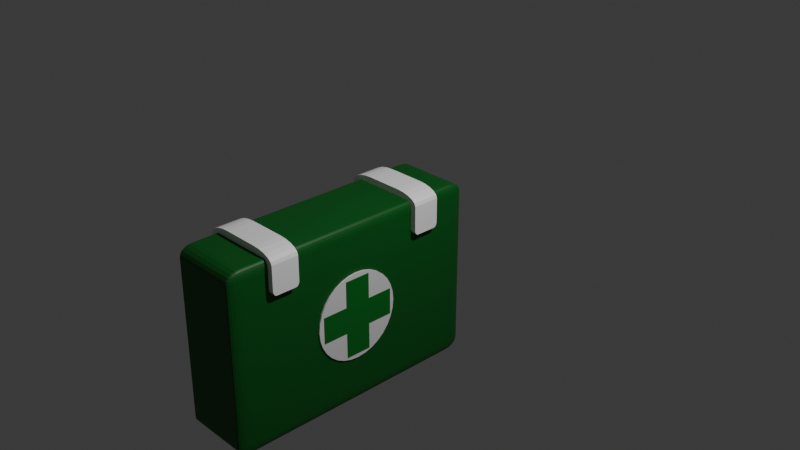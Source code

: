 # Source: medikit.blend  (saved by Blender 4.0.36; exported with 4.5.12 LTS)
import bpy
from mathutils import Matrix  # noqa: F401  (used for matrix-valued properties, if any)

bpy.ops.wm.read_factory_settings(use_empty=True)
scene = bpy.context.scene
scene.name = 'Scene'

# ---- collections
col_collection = bpy.data.collections.new('Collection'); scene.collection.children.link(col_collection)

# ---- materials (node trees are filled in below, after node groups)
mat_material = bpy.data.materials.new('Material')
mat_material.alpha_threshold = 0.0
mat_material.use_transparent_shadow = False
mat_material.roughness = 0.5
mat_material.line_color = (0.0, 0.0, 0.0, 1.0)
mat_material_001 = bpy.data.materials.new('Material.001')
mat_material_001.use_transparent_shadow = False
mat_material_002 = bpy.data.materials.new('Material.002')
mat_material_002.use_transparent_shadow = False

# ---- material node trees
mat_material.use_nodes = True; mat_material.node_tree.nodes.clear()
_N = mat_material.node_tree.nodes; _L = mat_material.node_tree.links
n0 = _N.new('ShaderNodeOutputMaterial'); n0.name = 'Material Output'; n0.location = (300, 300)
n1 = _N.new('ShaderNodeBsdfPrincipled'); n1.name = 'Principled BSDF'; n1.location = (10, 300)
n1.inputs[0].default_value = (0.004027, 0.1168, 0.01247, 1.0)
n1.inputs[3].default_value = 1.45
_L.new(n1.outputs[0], n0.inputs[0])
n0.is_active_output = True
mat_material_001.use_nodes = True; mat_material_001.node_tree.nodes.clear()
_N = mat_material_001.node_tree.nodes; _L = mat_material_001.node_tree.links
n0 = _N.new('ShaderNodeBsdfPrincipled'); n0.name = 'Principled BSDF'; n0.location = (10, 300)
n0.inputs[0].default_value = (1.0, 1.0, 0.9999, 1.0)
n0.inputs[3].default_value = 1.45
n1 = _N.new('ShaderNodeOutputMaterial'); n1.name = 'Material Output'; n1.location = (300, 300)
_L.new(n0.outputs[0], n1.inputs[0])
n1.is_active_output = True
mat_material_002.use_nodes = True; mat_material_002.node_tree.nodes.clear()
_N = mat_material_002.node_tree.nodes; _L = mat_material_002.node_tree.links
n0 = _N.new('ShaderNodeOutputMaterial'); n0.name = 'Material Output'; n0.location = (300, 300)
n1 = _N.new('ShaderNodeBsdfPrincipled'); n1.name = 'Principled BSDF'; n1.location = (10, 300)
n1.inputs[0].default_value = (0.005182, 0.1812, 0.01764, 1.0)
n1.inputs[3].default_value = 1.45
_L.new(n1.outputs[0], n0.inputs[0])
n0.is_active_output = True

# ---- world
world_world = bpy.data.worlds.new('World'); scene.world = world_world
world_world.use_nodes = True; world_world.node_tree.nodes.clear()
_N = world_world.node_tree.nodes; _L = world_world.node_tree.links
n0 = _N.new('ShaderNodeOutputWorld'); n0.name = 'World Output'; n0.location = (300, 300)
n1 = _N.new('ShaderNodeBackground'); n1.name = 'Background'; n1.location = (10, 300)
n1.inputs[0].default_value = (0.05088, 0.05088, 0.05088, 1.0)
_L.new(n1.outputs[0], n0.inputs[0])
n0.is_active_output = True
world_world.color = (0.05088, 0.05088, 0.05088)
world_world.use_sun_shadow = False
world_world.sun_shadow_jitter_overblur = 0.0

# ---- cameras
cam_camera = bpy.data.cameras.new('Camera')
cam_camera.clip_end = 100.0
cam_camera.ortho_scale = 7.314

# ---- lights
light_light = bpy.data.lights.new('Light', 'POINT')
light_light.transmission_factor = 0.0
light_light.use_soft_falloff = False
light_light.energy = 1000.0
light_light.shadow_soft_size = 0.1
light_light.shadow_maximum_resolution = 0.006
light_light.use_absolute_resolution = True

# ---- meshes
me_cube = bpy.data.meshes.new('Cube')
me_cube.from_pydata([(0.8916, 1.0, 0.8916), (0.8916, 0.8916, 1.0), (1.0, 0.8916, 0.8916), (0.8916, 0.9947, 0.9251), (0.8916, 0.9793, 0.9553), (0.9251, 0.9947, 0.8916), (0.926, 0.9884, 0.9262), (0.9249, 0.9739, 0.9539), (0.9553, 0.9793, 0.8916), (0.9539, 0.9738, 0.925), (0.949, 0.9635, 0.949), (0.9251, 0.8916, 0.9947), (0.9553, 0.8916, 0.9793), (0.8916, 0.9251, 0.9947), (0.9262, 0.926, 0.9884), (0.9539, 0.9249, 0.9739), (0.8916, 0.9553, 0.9793), (0.925, 0.9539, 0.9738), (0.949, 0.949, 0.9635), (0.9947, 0.9251, 0.8916), (0.9793, 0.9553, 0.8916), (0.9947, 0.8916, 0.9251), (0.9884, 0.9262, 0.926), (0.9739, 0.9539, 0.9249), (0.9793, 0.8916, 0.9553), (0.9738, 0.925, 0.9539), (0.9635, 0.949, 0.949), (0.8916, 0.8916, -1.0), (0.8916, 1.0, -0.8916), (1.0, 0.8916, -0.8916), (0.8916, 0.9251, -0.9947), (0.8916, 0.9553, -0.9793), (0.9251, 0.8916, -0.9947), (0.926, 0.9262, -0.9884), (0.9249, 0.9539, -0.9739), (0.9553, 0.8916, -0.9793), (0.9539, 0.925, -0.9738), (0.949, 0.949, -0.9635), (0.9251, 0.9947, -0.8916), (0.9553, 0.9793, -0.8916), (0.8916, 0.9947, -0.9251), (0.9262, 0.9884, -0.926), (0.9539, 0.9739, -0.9249), (0.8916, 0.9793, -0.9553), (0.925, 0.9738, -0.9539), (0.949, 0.9635, -0.949), (0.9947, 0.8916, -0.9251), (0.9793, 0.8916, -0.9553), (0.9947, 0.9251, -0.8916), (0.9884, 0.926, -0.9262), (0.9739, 0.9249, -0.9539), (0.9793, 0.9553, -0.8916), (0.9738, 0.9539, -0.925), (0.9635, 0.949, -0.949), (1.0, -0.8916, 0.8916), (0.8916, -0.8916, 1.0), (0.8916, -1.0, 0.8916), (0.9947, -0.8916, 0.9251), (0.9793, -0.8916, 0.9553), (0.9947, -0.9251, 0.8916), (0.9884, -0.926, 0.9262), (0.9739, -0.9249, 0.9539), (0.9793, -0.9553, 0.8916), (0.9738, -0.9539, 0.925), (0.9635, -0.949, 0.949), (0.8916, -0.9251, 0.9947), (0.8916, -0.9553, 0.9793), (0.9251, -0.8916, 0.9947), (0.926, -0.9262, 0.9884), (0.9249, -0.9539, 0.9739), (0.9553, -0.8916, 0.9793), (0.9539, -0.925, 0.9738), (0.949, -0.949, 0.9635), (0.9251, -0.9947, 0.8916), (0.9553, -0.9793, 0.8916), (0.8916, -0.9947, 0.9251), (0.9262, -0.9884, 0.926), (0.9539, -0.9739, 0.9249), (0.8916, -0.9793, 0.9553), (0.925, -0.9738, 0.9539), (0.949, -0.9635, 0.949), (1.0, -0.8916, -0.8916), (0.8916, -1.0, -0.8916), (0.8916, -0.8916, -1.0), (0.9947, -0.9251, -0.8916), (0.9793, -0.9553, -0.8916), (0.9947, -0.8916, -0.9251), (0.9884, -0.9262, -0.926), (0.9739, -0.9539, -0.9249), (0.9793, -0.8916, -0.9553), (0.9738, -0.925, -0.9539), (0.9635, -0.949, -0.949), (0.8916, -0.9947, -0.9251), (0.8916, -0.9793, -0.9553), (0.9251, -0.9947, -0.8916), (0.926, -0.9884, -0.9262), (0.9249, -0.9739, -0.9539), (0.9553, -0.9793, -0.8916), (0.9539, -0.9738, -0.925), (0.949, -0.9635, -0.949), (0.9251, -0.8916, -0.9947), (0.9553, -0.8916, -0.9793), (0.8916, -0.9251, -0.9947), (0.9262, -0.926, -0.9884), (0.9539, -0.9249, -0.9739), (0.8916, -0.9553, -0.9793), (0.925, -0.9539, -0.9738), (0.949, -0.949, -0.9635), (-0.8916, 1.0, 0.8916), (-1.0, 0.8916, 0.8916), (-0.8916, 0.8916, 1.0), (-0.9251, 0.9947, 0.8916), (-0.9553, 0.9793, 0.8916), (-0.8916, 0.9947, 0.9251), (-0.9262, 0.9884, 0.926), (-0.9539, 0.9739, 0.9249), (-0.8916, 0.9793, 0.9553), (-0.925, 0.9738, 0.9539), (-0.949, 0.9635, 0.949), (-0.9947, 0.8916, 0.9251), (-0.9793, 0.8916, 0.9553), (-0.9947, 0.9251, 0.8916), (-0.9884, 0.926, 0.9262), (-0.9739, 0.9249, 0.9539), (-0.9793, 0.9553, 0.8916), (-0.9738, 0.9539, 0.925), (-0.9635, 0.949, 0.949), (-0.8916, 0.9251, 0.9947), (-0.8916, 0.9553, 0.9793), (-0.9251, 0.8916, 0.9947), (-0.926, 0.9262, 0.9884), (-0.9249, 0.9539, 0.9739), (-0.9553, 0.8916, 0.9793), (-0.9539, 0.925, 0.9738), (-0.949, 0.949, 0.9635), (-1.0, 0.8916, -0.8916), (-0.8916, 1.0, -0.8916), (-0.8916, 0.8916, -1.0), (-0.9947, 0.9251, -0.8916), (-0.9793, 0.9553, -0.8916), (-0.9947, 0.8916, -0.9251), (-0.9884, 0.9262, -0.926), (-0.9739, 0.9539, -0.9249), (-0.9793, 0.8916, -0.9553), (-0.9738, 0.925, -0.9539), (-0.9635, 0.949, -0.949), (-0.8916, 0.9947, -0.9251), (-0.8916, 0.9793, -0.9553), (-0.9251, 0.9947, -0.8916), (-0.926, 0.9884, -0.9262), (-0.9249, 0.9739, -0.9539), (-0.9553, 0.9793, -0.8916), (-0.9539, 0.9738, -0.925), (-0.949, 0.9635, -0.949), (-0.9251, 0.8916, -0.9947), (-0.9553, 0.8916, -0.9793), (-0.8916, 0.9251, -0.9947), (-0.9262, 0.926, -0.9884), (-0.9539, 0.9249, -0.9739), (-0.8916, 0.9553, -0.9793), (-0.925, 0.9539, -0.9738), (-0.949, 0.949, -0.9635), (-1.0, -0.8916, 0.8916), (-0.8916, -1.0, 0.8916), (-0.8916, -0.8916, 1.0), (-0.9947, -0.9251, 0.8916), (-0.9793, -0.9553, 0.8916), (-0.9947, -0.8916, 0.9251), (-0.9884, -0.9262, 0.926), (-0.9739, -0.9539, 0.9249), (-0.9793, -0.8916, 0.9553), (-0.9738, -0.925, 0.9539), (-0.9635, -0.949, 0.949), (-0.8916, -0.9947, 0.9251), (-0.8916, -0.9793, 0.9553), (-0.9251, -0.9947, 0.8916), (-0.926, -0.9884, 0.9262), (-0.9249, -0.9739, 0.9539), (-0.9553, -0.9793, 0.8916), (-0.9539, -0.9738, 0.925), (-0.949, -0.9635, 0.949), (-0.9251, -0.8916, 0.9947), (-0.9553, -0.8916, 0.9793), (-0.8916, -0.9251, 0.9947), (-0.9262, -0.926, 0.9884), (-0.9539, -0.9249, 0.9739), (-0.8916, -0.9553, 0.9793), (-0.925, -0.9539, 0.9738), (-0.949, -0.949, 0.9635), (-0.8916, -0.8916, -1.0), (-0.8916, -1.0, -0.8916), (-1.0, -0.8916, -0.8916), (-0.8916, -0.9251, -0.9947), (-0.8916, -0.9553, -0.9793), (-0.9251, -0.8916, -0.9947), (-0.926, -0.9262, -0.9884), (-0.9249, -0.9539, -0.9739), (-0.9553, -0.8916, -0.9793), (-0.9539, -0.925, -0.9738), (-0.949, -0.949, -0.9635), (-0.9251, -0.9947, -0.8916), (-0.9553, -0.9793, -0.8916), (-0.8916, -0.9947, -0.9251), (-0.9262, -0.9884, -0.926), (-0.9539, -0.9739, -0.9249), (-0.8916, -0.9793, -0.9553), (-0.925, -0.9738, -0.9539), (-0.949, -0.9635, -0.949), (-0.9947, -0.8916, -0.9251), (-0.9793, -0.8916, -0.9553), (-0.9947, -0.9251, -0.8916), (-0.9884, -0.926, -0.9262), (-0.9739, -0.9249, -0.9539), (-0.9793, -0.9553, -0.8916), (-0.9738, -0.9539, -0.925), (-0.9635, -0.949, -0.949)], [], [(137, 27, 83, 189), (191, 162, 109, 135), (82, 56, 163, 190), (1, 110, 164, 55), (29, 2, 54, 81), (0, 3, 6, 5), (3, 4, 7, 6), (4, 16, 17, 7), (5, 6, 9, 8), (6, 7, 10, 9), (7, 17, 18, 10), (1, 11, 14, 13), (11, 12, 15, 14), (12, 24, 25, 15), (13, 14, 17, 16), (14, 15, 18, 17), (15, 25, 26, 18), (2, 19, 22, 21), (19, 20, 23, 22), (20, 8, 9, 23), (21, 22, 25, 24), (22, 23, 26, 25), (23, 9, 10, 26), (10, 18, 26), (27, 30, 33, 32), (30, 31, 34, 33), (31, 43, 44, 34), (32, 33, 36, 35), (33, 34, 37, 36), (34, 44, 45, 37), (28, 38, 41, 40), (38, 39, 42, 41), (39, 51, 52, 42), (40, 41, 44, 43), (41, 42, 45, 44), (42, 52, 53, 45), (29, 46, 49, 48), (46, 47, 50, 49), (47, 35, 36, 50), (48, 49, 52, 51), (49, 50, 53, 52), (50, 36, 37, 53), (37, 45, 53), (54, 57, 60, 59), (57, 58, 61, 60), (58, 70, 71, 61), (59, 60, 63, 62), (60, 61, 64, 63), (61, 71, 72, 64), (55, 65, 68, 67), (65, 66, 69, 68), (66, 78, 79, 69), (67, 68, 71, 70), (68, 69, 72, 71), (69, 79, 80, 72), (56, 73, 76, 75), (73, 74, 77, 76), (74, 62, 63, 77), (75, 76, 79, 78), (76, 77, 80, 79), (77, 63, 64, 80), (64, 72, 80), (81, 84, 87, 86), (84, 85, 88, 87), (85, 97, 98, 88), (86, 87, 90, 89), (87, 88, 91, 90), (88, 98, 99, 91), (82, 92, 95, 94), (92, 93, 96, 95), (93, 105, 106, 96), (94, 95, 98, 97), (95, 96, 99, 98), (96, 106, 107, 99), (83, 100, 103, 102), (100, 101, 104, 103), (101, 89, 90, 104), (102, 103, 106, 105), (103, 104, 107, 106), (104, 90, 91, 107), (91, 99, 107), (108, 111, 114, 113), (111, 112, 115, 114), (112, 124, 125, 115), (113, 114, 117, 116), (114, 115, 118, 117), (115, 125, 126, 118), (109, 119, 122, 121), (119, 120, 123, 122), (120, 132, 133, 123), (121, 122, 125, 124), (122, 123, 126, 125), (123, 133, 134, 126), (110, 127, 130, 129), (127, 128, 131, 130), (128, 116, 117, 131), (129, 130, 133, 132), (130, 131, 134, 133), (131, 117, 118, 134), (118, 126, 134), (135, 138, 141, 140), (138, 139, 142, 141), (139, 151, 152, 142), (140, 141, 144, 143), (141, 142, 145, 144), (142, 152, 153, 145), (136, 146, 149, 148), (146, 147, 150, 149), (147, 159, 160, 150), (148, 149, 152, 151), (149, 150, 153, 152), (150, 160, 161, 153), (137, 154, 157, 156), (154, 155, 158, 157), (155, 143, 144, 158), (156, 157, 160, 159), (157, 158, 161, 160), (158, 144, 145, 161), (145, 153, 161), (162, 165, 168, 167), (165, 166, 169, 168), (166, 178, 179, 169), (167, 168, 171, 170), (168, 169, 172, 171), (169, 179, 180, 172), (163, 173, 176, 175), (173, 174, 177, 176), (174, 186, 187, 177), (175, 176, 179, 178), (176, 177, 180, 179), (177, 187, 188, 180), (164, 181, 184, 183), (181, 182, 185, 184), (182, 170, 171, 185), (183, 184, 187, 186), (184, 185, 188, 187), (185, 171, 172, 188), (172, 180, 188), (189, 192, 195, 194), (192, 193, 196, 195), (193, 205, 206, 196), (194, 195, 198, 197), (195, 196, 199, 198), (196, 206, 207, 199), (190, 200, 203, 202), (200, 201, 204, 203), (201, 213, 214, 204), (202, 203, 206, 205), (203, 204, 207, 206), (204, 214, 215, 207), (191, 208, 211, 210), (208, 209, 212, 211), (209, 197, 198, 212), (210, 211, 214, 213), (211, 212, 215, 214), (212, 198, 199, 215), (199, 207, 215), (137, 189, 194, 154), (154, 194, 197, 155), (155, 197, 209, 143), (143, 209, 208, 140), (140, 208, 191, 135), (27, 137, 156, 30), (30, 156, 159, 31), (31, 159, 147, 43), (43, 147, 146, 40), (40, 146, 136, 28), (2, 29, 48, 19), (19, 48, 51, 20), (20, 51, 39, 8), (8, 39, 38, 5), (5, 38, 28, 0), (190, 163, 175, 200), (200, 175, 178, 201), (201, 178, 166, 213), (213, 166, 165, 210), (210, 165, 162, 191), (56, 82, 94, 73), (73, 94, 97, 74), (74, 97, 85, 62), (62, 85, 84, 59), (59, 84, 81, 54), (108, 136, 148, 111), (111, 148, 151, 112), (112, 151, 139, 124), (124, 139, 138, 121), (121, 138, 135, 109), (55, 164, 183, 65), (65, 183, 186, 66), (66, 186, 174, 78), (78, 174, 173, 75), (75, 173, 163, 56), (1, 55, 67, 11), (11, 67, 70, 12), (12, 70, 58, 24), (24, 58, 57, 21), (21, 57, 54, 2), (189, 83, 102, 192), (192, 102, 105, 193), (193, 105, 93, 205), (205, 93, 92, 202), (202, 92, 82, 190), (164, 110, 129, 181), (181, 129, 132, 182), (182, 132, 120, 170), (170, 120, 119, 167), (167, 119, 109, 162), (110, 1, 13, 127), (127, 13, 16, 128), (128, 16, 4, 116), (116, 4, 3, 113), (113, 3, 0, 108), (83, 27, 32, 100), (100, 32, 35, 101), (101, 35, 47, 89), (89, 47, 46, 86), (86, 46, 29, 81), (136, 108, 0, 28)])
_uv = me_cube.uv_layers.new(name='UVMap')
_uv.uv.foreach_set('vector', [0.1385, 0.5135, 0.3615, 0.5135, 0.3615, 0.7365, 0.1385, 0.7365, 0.3885, 0.01354, 0.6115, 0.01354, 0.6115, 0.2365, 0.3885, 0.2365, 0.3885, 0.7635, 0.6115, 0.7635, 0.6115, 0.9865, 0.3885, 0.9865, 0.6385, 0.5135, 0.8615, 0.5135, 0.8615, 0.7365, 0.6385, 0.7365, 0.3885, 0.5135, 0.6115, 0.5135, 0.6115, 0.7365, 0.3885, 0.7365, 0.6115, 0.4865, 0.6156, 0.4865, 0.6158, 0.4908, 0.6115, 0.4906, 0.6156, 0.4865, 0.6194, 0.4865, 0.6192, 0.4906, 0.6158, 0.4908, 0.6194, 0.4865, 0.625, 0.4865, 0.625, 0.4906, 0.6192, 0.4906, 0.6115, 0.4906, 0.6158, 0.4908, 0.6156, 0.4942, 0.6115, 0.4944, 0.6158, 0.4908, 0.6192, 0.4906, 0.6186, 0.4936, 0.6156, 0.4942, 0.6192, 0.4906, 0.625, 0.4906, 0.625, 0.4936, 0.6186, 0.4936, 0.6385, 0.5135, 0.6344, 0.5135, 0.6342, 0.5092, 0.6385, 0.5094, 0.6344, 0.5135, 0.6306, 0.5135, 0.6308, 0.5094, 0.6342, 0.5092, 0.6306, 0.5135, 0.6194, 0.5135, 0.6192, 0.5094, 0.6308, 0.5094, 0.6385, 0.5094, 0.6342, 0.5092, 0.6344, 0.5, 0.6385, 0.5, 0.6342, 0.5092, 0.6308, 0.5094, 0.6314, 0.5, 0.6344, 0.5, 0.6308, 0.5094, 0.6192, 0.5094, 0.6186, 0.5064, 0.6314, 0.5, 0.6115, 0.5135, 0.6115, 0.5094, 0.6158, 0.5092, 0.6156, 0.5135, 0.6115, 0.5094, 0.6115, 0.5056, 0.6156, 0.5058, 0.6158, 0.5092, 0.6115, 0.5056, 0.6115, 0.4944, 0.6156, 0.4942, 0.6156, 0.5058, 0.6156, 0.5135, 0.6158, 0.5092, 0.6192, 0.5094, 0.6194, 0.5135, 0.6158, 0.5092, 0.6156, 0.5058, 0.6186, 0.5064, 0.6192, 0.5094, 0.6156, 0.5058, 0.6156, 0.4942, 0.6186, 0.4936, 0.6186, 0.5064, 0.6186, 0.4936, 0.625, 0.4936, 0.6186, 0.4954, 0.3615, 0.5135, 0.3615, 0.5094, 0.3658, 0.5092, 0.3656, 0.5135, 0.3615, 0.5094, 0.3615, 0.5056, 0.3656, 0.5058, 0.3658, 0.5092, 0.3615, 0.5056, 0.3615, 0.5, 0.3656, 0.5, 0.3656, 0.5058, 0.3656, 0.5135, 0.3658, 0.5092, 0.3692, 0.5094, 0.3694, 0.5135, 0.3658, 0.5092, 0.3656, 0.5058, 0.3686, 0.5064, 0.3692, 0.5094, 0.3656, 0.5058, 0.3656, 0.5, 0.3686, 0.5, 0.3686, 0.5064, 0.3885, 0.4865, 0.3885, 0.4906, 0.3842, 0.4908, 0.3844, 0.4865, 0.3885, 0.4906, 0.3885, 0.4944, 0.3844, 0.4942, 0.3842, 0.4908, 0.3885, 0.4944, 0.3885, 0.5056, 0.3844, 0.5058, 0.3844, 0.4942, 0.3844, 0.4865, 0.3842, 0.4908, 0.375, 0.4906, 0.375, 0.4865, 0.3842, 0.4908, 0.3844, 0.4942, 0.375, 0.4936, 0.375, 0.4906, 0.3844, 0.4942, 0.3844, 0.5058, 0.3814, 0.5064, 0.375, 0.4936, 0.3885, 0.5135, 0.3844, 0.5135, 0.3842, 0.5092, 0.3885, 0.5094, 0.3844, 0.5135, 0.3806, 0.5135, 0.3808, 0.5094, 0.3842, 0.5092, 0.3806, 0.5135, 0.3694, 0.5135, 0.3692, 0.5094, 0.3808, 0.5094, 0.3885, 0.5094, 0.3842, 0.5092, 0.3844, 0.5058, 0.3885, 0.5056, 0.3842, 0.5092, 0.3808, 0.5094, 0.3814, 0.5064, 0.3844, 0.5058, 0.3808, 0.5094, 0.3692, 0.5094, 0.3686, 0.5064, 0.3814, 0.5064, 0.3686, 0.5064, 0.3686, 0.5, 0.3704, 0.5064, 0.6115, 0.7365, 0.6156, 0.7365, 0.6158, 0.7408, 0.6115, 0.7406, 0.6156, 0.7365, 0.6194, 0.7365, 0.6192, 0.7406, 0.6158, 0.7408, 0.6194, 0.7365, 0.6306, 0.7365, 0.6308, 0.7406, 0.6192, 0.7406, 0.6115, 0.7406, 0.6158, 0.7408, 0.6156, 0.7442, 0.6115, 0.7444, 0.6158, 0.7408, 0.6192, 0.7406, 0.6186, 0.7436, 0.6156, 0.7442, 0.6192, 0.7406, 0.6308, 0.7406, 0.6314, 0.75, 0.6186, 0.7436, 0.6385, 0.7365, 0.6385, 0.7406, 0.6342, 0.7408, 0.6344, 0.7365, 0.6385, 0.7406, 0.6385, 0.75, 0.6344, 0.75, 0.6342, 0.7408, 0.625, 0.7635, 0.6194, 0.7635, 0.6192, 0.7594, 0.625, 0.7594, 0.6344, 0.7365, 0.6342, 0.7408, 0.6308, 0.7406, 0.6306, 0.7365, 0.6342, 0.7408, 0.6344, 0.75, 0.6314, 0.75, 0.6308, 0.7406, 0.625, 0.7594, 0.6192, 0.7594, 0.6186, 0.7564, 0.625, 0.7564, 0.6115, 0.7635, 0.6115, 0.7594, 0.6158, 0.7592, 0.6156, 0.7635, 0.6115, 0.7594, 0.6115, 0.7556, 0.6156, 0.7558, 0.6158, 0.7592, 0.6115, 0.7556, 0.6115, 0.7444, 0.6156, 0.7442, 0.6156, 0.7558, 0.6156, 0.7635, 0.6158, 0.7592, 0.6192, 0.7594, 0.6194, 0.7635, 0.6158, 0.7592, 0.6156, 0.7558, 0.6186, 0.7564, 0.6192, 0.7594, 0.6156, 0.7558, 0.6156, 0.7442, 0.6186, 0.7436, 0.6186, 0.7564, 0.6186, 0.7546, 0.625, 0.7564, 0.6186, 0.7564, 0.3885, 0.7365, 0.3885, 0.7406, 0.3842, 0.7408, 0.3844, 0.7365, 0.3885, 0.7406, 0.3885, 0.7444, 0.3844, 0.7442, 0.3842, 0.7408, 0.3885, 0.7444, 0.3885, 0.7556, 0.3844, 0.7558, 0.3844, 0.7442, 0.3844, 0.7365, 0.3842, 0.7408, 0.3808, 0.7406, 0.3806, 0.7365, 0.3842, 0.7408, 0.3844, 0.7442, 0.3814, 0.7436, 0.3808, 0.7406, 0.3844, 0.7442, 0.3844, 0.7558, 0.375, 0.7564, 0.3814, 0.7436, 0.3885, 0.7635, 0.3844, 0.7635, 0.3842, 0.7592, 0.3885, 0.7594, 0.3844, 0.7635, 0.375, 0.7635, 0.375, 0.7594, 0.3842, 0.7592, 0.3615, 0.75, 0.3615, 0.7444, 0.3656, 0.7442, 0.3656, 0.75, 0.3885, 0.7594, 0.3842, 0.7592, 0.3844, 0.7558, 0.3885, 0.7556, 0.3842, 0.7592, 0.375, 0.7594, 0.375, 0.7564, 0.3844, 0.7558, 0.3656, 0.75, 0.3656, 0.7442, 0.3686, 0.7436, 0.3686, 0.75, 0.3615, 0.7365, 0.3656, 0.7365, 0.3658, 0.7408, 0.3615, 0.7406, 0.3656, 0.7365, 0.3694, 0.7365, 0.3692, 0.7406, 0.3658, 0.7408, 0.3694, 0.7365, 0.3806, 0.7365, 0.3808, 0.7406, 0.3692, 0.7406, 0.3615, 0.7406, 0.3658, 0.7408, 0.3656, 0.7442, 0.3615, 0.7444, 0.3658, 0.7408, 0.3692, 0.7406, 0.3686, 0.7436, 0.3656, 0.7442, 0.3692, 0.7406, 0.3808, 0.7406, 0.3814, 0.7436, 0.3686, 0.7436, 0.3704, 0.7436, 0.3686, 0.75, 0.3686, 0.7436, 0.6115, 0.2635, 0.6115, 0.2594, 0.6158, 0.2592, 0.6156, 0.2635, 0.6115, 0.2594, 0.6115, 0.2556, 0.6156, 0.2558, 0.6158, 0.2592, 0.6115, 0.2556, 0.6115, 0.2444, 0.6156, 0.2442, 0.6156, 0.2558, 0.6156, 0.2635, 0.6158, 0.2592, 0.6192, 0.2594, 0.6194, 0.2635, 0.6158, 0.2592, 0.6156, 0.2558, 0.6186, 0.2564, 0.6192, 0.2594, 0.6156, 0.2558, 0.6156, 0.2442, 0.6186, 0.2436, 0.6186, 0.2564, 0.6115, 0.2365, 0.6156, 0.2365, 0.6158, 0.2408, 0.6115, 0.2406, 0.6156, 0.2365, 0.6194, 0.2365, 0.6192, 0.2406, 0.6158, 0.2408, 0.6194, 0.2365, 0.625, 0.2365, 0.625, 0.2406, 0.6192, 0.2406, 0.6115, 0.2406, 0.6158, 0.2408, 0.6156, 0.2442, 0.6115, 0.2444, 0.6158, 0.2408, 0.6192, 0.2406, 0.6186, 0.2436, 0.6156, 0.2442, 0.6192, 0.2406, 0.625, 0.2406, 0.625, 0.2436, 0.6186, 0.2436, 0.8615, 0.5135, 0.8615, 0.5094, 0.8658, 0.5092, 0.8656, 0.5135, 0.8615, 0.5094, 0.8615, 0.5, 0.8656, 0.5, 0.8658, 0.5092, 0.625, 0.2635, 0.6194, 0.2635, 0.6192, 0.2594, 0.625, 0.2594, 0.8656, 0.5135, 0.8658, 0.5092, 0.875, 0.5094, 0.875, 0.5135, 0.8658, 0.5092, 0.8656, 0.5, 0.875, 0.5064, 0.875, 0.5094, 0.625, 0.2594, 0.6192, 0.2594, 0.6186, 0.2564, 0.625, 0.25, 0.6186, 0.2454, 0.6186, 0.2436, 0.625, 0.2436, 0.3885, 0.2365, 0.3885, 0.2406, 0.3842, 0.2408, 0.3844, 0.2365, 0.3885, 0.2406, 0.3885, 0.2444, 0.3844, 0.2442, 0.3842, 0.2408, 0.3885, 0.2444, 0.3885, 0.2556, 0.3844, 0.2558, 0.3844, 0.2442, 0.3844, 0.2365, 0.3842, 0.2408, 0.375, 0.2406, 0.375, 0.2365, 0.3842, 0.2408, 0.3844, 0.2442, 0.375, 0.2436, 0.375, 0.2406, 0.3844, 0.2442, 0.3844, 0.2558, 0.375, 0.2564, 0.375, 0.2436, 0.3885, 0.2635, 0.3844, 0.2635, 0.3842, 0.2592, 0.3885, 0.2594, 0.3844, 0.2635, 0.375, 0.2635, 0.375, 0.2594, 0.3842, 0.2592, 0.1385, 0.5, 0.1385, 0.5056, 0.1344, 0.5058, 0.1344, 0.5, 0.3885, 0.2594, 0.3842, 0.2592, 0.3844, 0.2558, 0.3885, 0.2556, 0.3842, 0.2592, 0.375, 0.2594, 0.375, 0.2564, 0.3844, 0.2558, 0.1344, 0.5, 0.1344, 0.5058, 0.1314, 0.5064, 0.1314, 0.5, 0.1385, 0.5135, 0.1344, 0.5135, 0.1342, 0.5092, 0.1385, 0.5094, 0.1344, 0.5135, 0.1306, 0.5135, 0.1308, 0.5094, 0.1342, 0.5092, 0.1306, 0.5135, 0.125, 0.5135, 0.125, 0.5094, 0.1308, 0.5094, 0.1385, 0.5094, 0.1342, 0.5092, 0.1344, 0.5058, 0.1385, 0.5056, 0.1342, 0.5092, 0.1308, 0.5094, 0.1314, 0.5064, 0.1344, 0.5058, 0.1308, 0.5094, 0.125, 0.5094, 0.125, 0.5064, 0.1314, 0.5064, 0.125, 0.5064, 0.1314, 0.5, 0.1314, 0.5064, 0.6115, 0.01354, 0.6115, 0.009358, 0.6158, 0.009223, 0.6156, 0.01354, 0.6115, 0.009358, 0.6115, 0.005584, 0.6156, 0.005768, 0.6158, 0.009223, 0.6115, 0.005584, 0.6115, 0.0, 0.6156, 0.0, 0.6156, 0.005768, 0.6156, 0.01354, 0.6158, 0.009223, 0.6192, 0.009376, 0.6194, 0.01354, 0.6158, 0.009223, 0.6156, 0.005768, 0.6186, 0.006378, 0.6192, 0.009376, 0.6156, 0.005768, 0.6156, 0.0, 0.6186, 0.0, 0.6186, 0.006378, 0.6115, 0.9865, 0.6156, 0.9865, 0.6158, 0.9908, 0.6115, 0.9906, 0.6156, 0.9865, 0.6194, 0.9865, 0.6192, 0.9906, 0.6158, 0.9908, 0.6194, 0.9865, 0.625, 0.9865, 0.625, 0.9906, 0.6192, 0.9906, 0.6115, 0.9906, 0.6158, 0.9908, 0.6156, 1.0, 0.6115, 1.0, 0.6158, 0.9908, 0.6192, 0.9906, 0.6186, 1.0, 0.6156, 1.0, 0.6192, 0.9906, 0.625, 0.9906, 0.625, 1.0, 0.6186, 1.0, 0.8615, 0.7365, 0.8656, 0.7365, 0.8658, 0.7408, 0.8615, 0.7406, 0.8656, 0.7365, 0.875, 0.7365, 0.875, 0.7406, 0.8658, 0.7408, 0.625, 0.01354, 0.6194, 0.01354, 0.6192, 0.009376, 0.625, 0.009387, 0.8615, 0.7406, 0.8658, 0.7408, 0.8656, 0.75, 0.8615, 0.75, 0.8658, 0.7408, 0.875, 0.7406, 0.875, 0.7436, 0.8656, 0.75, 0.625, 0.009387, 0.6192, 0.009376, 0.6186, 0.006378, 0.625, 0.006378, 0.6186, 0.006378, 0.6186, 0.0, 0.625, 0.006378, 0.1385, 0.7365, 0.1385, 0.7406, 0.1342, 0.7408, 0.1344, 0.7365, 0.1385, 0.7406, 0.1385, 0.7444, 0.1344, 0.7442, 0.1342, 0.7408, 0.1385, 0.7444, 0.1385, 0.75, 0.1344, 0.75, 0.1344, 0.7442, 0.1344, 0.7365, 0.1342, 0.7408, 0.1308, 0.7406, 0.1306, 0.7365, 0.1342, 0.7408, 0.1344, 0.7442, 0.1314, 0.7436, 0.1308, 0.7406, 0.1344, 0.7442, 0.1344, 0.75, 0.1314, 0.75, 0.1314, 0.7436, 0.3885, 0.9865, 0.3885, 0.9906, 0.3842, 0.9908, 0.3844, 0.9865, 0.3885, 0.9906, 0.3885, 1.0, 0.3844, 1.0, 0.3842, 0.9908, 0.3885, 0.0, 0.3885, 0.005584, 0.3844, 0.005761, 0.3844, 0.0, 0.3844, 0.9865, 0.3842, 0.9908, 0.375, 0.9906, 0.375, 0.9865, 0.3842, 0.9908, 0.3844, 1.0, 0.375, 0.9936, 0.375, 0.9906, 0.3844, 0.0, 0.3844, 0.005761, 0.375, 0.006378, 0.375, 0.0, 0.3885, 0.01354, 0.3844, 0.01354, 0.3842, 0.009247, 0.3885, 0.009358, 0.3844, 0.01354, 0.375, 0.01354, 0.375, 0.009387, 0.3842, 0.009247, 0.125, 0.7365, 0.1306, 0.7365, 0.1308, 0.7406, 0.125, 0.7406, 0.3885, 0.009358, 0.3842, 0.009247, 0.3844, 0.005761, 0.3885, 0.005584, 0.3842, 0.009247, 0.375, 0.009387, 0.375, 0.006378, 0.3844, 0.005761, 0.125, 0.7406, 0.1308, 0.7406, 0.1314, 0.7436, 0.125, 0.7436, 0.1314, 0.7436, 0.1314, 0.75, 0.125, 0.7436, 0.1385, 0.5135, 0.1385, 0.7365, 0.1344, 0.7365, 0.1344, 0.5135, 0.1344, 0.5135, 0.1344, 0.7365, 0.1306, 0.7365, 0.1306, 0.5135, 0.1306, 0.5135, 0.1306, 0.7365, 0.125, 0.7365, 0.125, 0.5135, 0.375, 0.2365, 0.375, 0.01354, 0.3844, 0.01354, 0.3844, 0.2365, 0.3844, 0.2365, 0.3844, 0.01354, 0.3885, 0.01354, 0.3885, 0.2365, 0.3615, 0.5135, 0.1385, 0.5135, 0.1385, 0.5094, 0.3615, 0.5094, 0.3615, 0.5094, 0.1385, 0.5094, 0.1385, 0.5056, 0.3615, 0.5056, 0.3615, 0.5056, 0.1385, 0.5056, 0.1385, 0.5, 0.3615, 0.5, 0.375, 0.4865, 0.375, 0.2635, 0.3844, 0.2635, 0.3844, 0.4865, 0.3844, 0.4865, 0.3844, 0.2635, 0.3885, 0.2635, 0.3885, 0.4865, 0.6115, 0.5135, 0.3885, 0.5135, 0.3885, 0.5094, 0.6115, 0.5094, 0.6115, 0.5094, 0.3885, 0.5094, 0.3885, 0.5056, 0.6115, 0.5056, 0.6115, 0.5056, 0.3885, 0.5056, 0.3885, 0.4944, 0.6115, 0.4944, 0.6115, 0.4944, 0.3885, 0.4944, 0.3885, 0.4906, 0.6115, 0.4906, 0.6115, 0.4906, 0.3885, 0.4906, 0.3885, 0.4865, 0.6115, 0.4865, 0.3885, 0.9865, 0.6115, 0.9865, 0.6115, 0.9906, 0.3885, 0.9906, 0.3885, 0.9906, 0.6115, 0.9906, 0.6115, 1.0, 0.3885, 1.0, 0.3885, 0.0, 0.6115, 0.0, 0.6115, 0.005584, 0.3885, 0.005584, 0.3885, 0.005584, 0.6115, 0.005584, 0.6115, 0.009358, 0.3885, 0.009358, 0.3885, 0.009358, 0.6115, 0.009358, 0.6115, 0.01354, 0.3885, 0.01354, 0.6115, 0.7635, 0.3885, 0.7635, 0.3885, 0.7594, 0.6115, 0.7594, 0.6115, 0.7594, 0.3885, 0.7594, 0.3885, 0.7556, 0.6115, 0.7556, 0.6115, 0.7556, 0.3885, 0.7556, 0.3885, 0.7444, 0.6115, 0.7444, 0.6115, 0.7444, 0.3885, 0.7444, 0.3885, 0.7406, 0.6115, 0.7406, 0.6115, 0.7406, 0.3885, 0.7406, 0.3885, 0.7365, 0.6115, 0.7365, 0.6115, 0.2635, 0.3885, 0.2635, 0.3885, 0.2594, 0.6115, 0.2594, 0.6115, 0.2594, 0.3885, 0.2594, 0.3885, 0.2556, 0.6115, 0.2556, 0.6115, 0.2556, 0.3885, 0.2556, 0.3885, 0.2444, 0.6115, 0.2444, 0.6115, 0.2444, 0.3885, 0.2444, 0.3885, 0.2406, 0.6115, 0.2406, 0.6115, 0.2406, 0.3885, 0.2406, 0.3885, 0.2365, 0.6115, 0.2365, 0.6385, 0.7365, 0.8615, 0.7365, 0.8615, 0.7406, 0.6385, 0.7406, 0.6385, 0.7406, 0.8615, 0.7406, 0.8615, 0.75, 0.6385, 0.75, 0.625, 0.7635, 0.625, 0.9865, 0.6194, 0.9865, 0.6194, 0.7635, 0.6194, 0.7635, 0.6194, 0.9865, 0.6156, 0.9865, 0.6156, 0.7635, 0.6156, 0.7635, 0.6156, 0.9865, 0.6115, 0.9865, 0.6115, 0.7635, 0.6385, 0.5135, 0.6385, 0.7365, 0.6344, 0.7365, 0.6344, 0.5135, 0.6344, 0.5135, 0.6344, 0.7365, 0.6306, 0.7365, 0.6306, 0.5135, 0.6306, 0.5135, 0.6306, 0.7365, 0.6194, 0.7365, 0.6194, 0.5135, 0.6194, 0.5135, 0.6194, 0.7365, 0.6156, 0.7365, 0.6156, 0.5135, 0.6156, 0.5135, 0.6156, 0.7365, 0.6115, 0.7365, 0.6115, 0.5135, 0.1385, 0.7365, 0.3615, 0.7365, 0.3615, 0.7406, 0.1385, 0.7406, 0.1385, 0.7406, 0.3615, 0.7406, 0.3615, 0.7444, 0.1385, 0.7444, 0.1385, 0.7444, 0.3615, 0.7444, 0.3615, 0.75, 0.1385, 0.75, 0.375, 0.9865, 0.375, 0.7635, 0.3844, 0.7635, 0.3844, 0.9865, 0.3844, 0.9865, 0.3844, 0.7635, 0.3885, 0.7635, 0.3885, 0.9865, 0.8615, 0.7365, 0.8615, 0.5135, 0.8656, 0.5135, 0.8656, 0.7365, 0.8656, 0.7365, 0.8656, 0.5135, 0.875, 0.5135, 0.875, 0.7365, 0.625, 0.01354, 0.625, 0.2365, 0.6194, 0.2365, 0.6194, 0.01354, 0.6194, 0.01354, 0.6194, 0.2365, 0.6156, 0.2365, 0.6156, 0.01354, 0.6156, 0.01354, 0.6156, 0.2365, 0.6115, 0.2365, 0.6115, 0.01354, 0.8615, 0.5135, 0.6385, 0.5135, 0.6385, 0.5094, 0.8615, 0.5094, 0.8615, 0.5094, 0.6385, 0.5094, 0.6385, 0.5, 0.8615, 0.5, 0.625, 0.2635, 0.625, 0.4865, 0.6194, 0.4865, 0.6194, 0.2635, 0.6194, 0.2635, 0.6194, 0.4865, 0.6156, 0.4865, 0.6156, 0.2635, 0.6156, 0.2635, 0.6156, 0.4865, 0.6115, 0.4865, 0.6115, 0.2635, 0.3615, 0.7365, 0.3615, 0.5135, 0.3656, 0.5135, 0.3656, 0.7365, 0.3656, 0.7365, 0.3656, 0.5135, 0.3694, 0.5135, 0.3694, 0.7365, 0.3694, 0.7365, 0.3694, 0.5135, 0.3806, 0.5135, 0.3806, 0.7365, 0.3806, 0.7365, 0.3806, 0.5135, 0.3844, 0.5135, 0.3844, 0.7365, 0.3844, 0.7365, 0.3844, 0.5135, 0.3885, 0.5135, 0.3885, 0.7365, 0.3885, 0.2635, 0.6115, 0.2635, 0.6115, 0.4865, 0.3885, 0.4865])
me_cube.materials.append(mat_material)
me_cube.use_mirror_vertex_groups = False
me_cube.update()
me_cube_001 = bpy.data.meshes.new('Cube.001')
me_cube_001.from_pydata([(-0.4474, -1.0, 1.0), (-1.0, -1.0, 0.4474), (-0.6182, -1.0, 0.973), (-0.7722, -1.0, 0.8945), (-0.8945, -1.0, 0.7722), (-0.973, -1.0, 0.6182), (-1.0, 1.0, 0.4474), (-0.4474, 1.0, 1.0), (-0.973, 1.0, 0.6182), (-0.8945, 1.0, 0.7722), (-0.7722, 1.0, 0.8945), (-0.6182, 1.0, 0.973), (1.0, -1.0, 0.4474), (0.4474, -1.0, 1.0), (0.973, -1.0, 0.6182), (0.8945, -1.0, 0.7722), (0.7722, -1.0, 0.8945), (0.6182, -1.0, 0.973), (0.4474, 1.0, 1.0), (1.0, 1.0, 0.4474), (0.6182, 1.0, 0.973), (0.7722, 1.0, 0.8945), (0.8945, 1.0, 0.7722), (0.973, 1.0, 0.6182), (-0.4474, -12.8, 1.0), (-1.0, -12.8, 0.4474), (-0.6182, -12.8, 0.973), (-0.7722, -12.8, 0.8945), (-0.8945, -12.8, 0.7722), (-0.973, -12.8, 0.6182), (-1.0, -10.8, 0.4474), (-0.4474, -10.8, 1.0), (-0.973, -10.8, 0.6182), (-0.8945, -10.8, 0.7722), (-0.7722, -10.8, 0.8945), (-0.6182, -10.8, 0.973), (1.0, -12.8, 0.4474), (0.4474, -12.8, 1.0), (0.973, -12.8, 0.6182), (0.8945, -12.8, 0.7722), (0.7722, -12.8, 0.8945), (0.6182, -12.8, 0.973), (0.4474, -10.8, 1.0), (1.0, -10.8, 0.4474), (0.6182, -10.8, 0.973), (0.7722, -10.8, 0.8945), (0.8945, -10.8, 0.7722), (0.973, -10.8, 0.6182), (-1.0, -0.7122, -1.161), (-1.0, -1.0, -0.8733), (-1.0, -0.8012, -1.147), (-1.0, -0.8814, -1.106), (-1.0, -0.945, -1.042), (-1.0, -0.9859, -0.9623), (-1.0, 1.0, -0.8733), (-1.0, 0.7122, -1.161), (-1.0, 0.9859, -0.9623), (-1.0, 0.945, -1.042), (-1.0, 0.8814, -1.106), (-1.0, 0.8012, -1.147), (1.0, -1.0, -0.8733), (1.0, -0.7122, -1.161), (1.0, -0.9859, -0.9623), (1.0, -0.945, -1.042), (1.0, -0.8814, -1.106), (1.0, -0.8012, -1.147), (1.0, 0.7122, -1.161), (1.0, 1.0, -0.8733), (1.0, 0.8012, -1.147), (1.0, 0.8814, -1.106), (1.0, 0.945, -1.042), (1.0, 0.9859, -0.9623), (-1.0, -12.51, -1.161), (-1.0, -12.8, -0.8733), (-1.0, -12.6, -1.147), (-1.0, -12.68, -1.106), (-1.0, -12.74, -1.042), (-1.0, -12.78, -0.9623), (-1.0, -10.8, -0.8733), (-1.0, -11.08, -1.161), (-1.0, -10.81, -0.9623), (-1.0, -10.85, -1.042), (-1.0, -10.91, -1.106), (-1.0, -10.99, -1.147), (1.0, -12.8, -0.8733), (1.0, -12.51, -1.161), (1.0, -12.78, -0.9623), (1.0, -12.74, -1.042), (1.0, -12.68, -1.106), (1.0, -12.6, -1.147), (1.0, -11.08, -1.161), (1.0, -10.8, -0.8733), (1.0, -10.99, -1.147), (1.0, -10.91, -1.106), (1.0, -10.85, -1.042), (1.0, -10.81, -0.9623)], [], [(18, 7, 0, 13), (79, 90, 85, 72), (72, 74, 75, 76, 77, 73, 25, 30, 78, 80, 81, 82, 83, 79), (54, 6, 8, 9, 10, 11, 7, 18, 20, 21, 22, 23, 19, 67), (60, 12, 14, 15, 16, 17, 13, 0, 2, 3, 4, 5, 1, 49), (66, 68, 69, 70, 71, 67, 19, 12, 60, 62, 63, 64, 65, 61), (42, 31, 24, 37), (78, 30, 32, 33, 34, 35, 31, 42, 44, 45, 46, 47, 43, 91), (84, 36, 38, 39, 40, 41, 37, 24, 26, 27, 28, 29, 25, 73), (90, 92, 93, 94, 95, 91, 43, 36, 84, 86, 87, 88, 89, 85), (0, 7, 11, 2), (2, 11, 10, 3), (3, 10, 9, 4), (4, 9, 8, 5), (5, 8, 6, 1), (18, 13, 17, 20), (20, 17, 16, 21), (21, 16, 15, 22), (22, 15, 14, 23), (23, 14, 12, 19), (24, 31, 35, 26), (26, 35, 34, 27), (27, 34, 33, 28), (28, 33, 32, 29), (29, 32, 30, 25), (42, 37, 41, 44), (44, 41, 40, 45), (45, 40, 39, 46), (46, 39, 38, 47), (47, 38, 36, 43), (48, 50, 51, 52, 53, 49, 1, 6, 54, 56, 57, 58, 59, 55), (66, 55, 59, 68), (68, 59, 58, 69), (69, 58, 57, 70), (70, 57, 56, 71), (71, 56, 54, 67), (48, 61, 65, 50), (50, 65, 64, 51), (51, 64, 63, 52), (52, 63, 62, 53), (53, 62, 60, 49), (90, 79, 83, 92), (92, 83, 82, 93), (93, 82, 81, 94), (94, 81, 80, 95), (95, 80, 78, 91), (72, 85, 89, 74), (74, 89, 88, 75), (75, 88, 87, 76), (76, 87, 86, 77), (77, 86, 84, 73), (55, 66, 61, 48)])
_uv = me_cube_001.uv_layers.new(name='UVMap')
_uv.uv.foreach_set('vector', [0.6941, 0.5, 0.8059, 0.5, 0.8059, 0.75, 0.6941, 0.75, 0.125, 0.536, 0.375, 0.536, 0.375, 0.714, 0.125, 0.714, 0.375, 0.03597, 0.3766, 0.02486, 0.3812, 0.01483, 0.3883, 0.00687, 0.3974, 0.001761, 0.4074, 0.0, 0.5559, 0.0, 0.5559, 0.25, 0.4074, 0.25, 0.3974, 0.2482, 0.3883, 0.2431, 0.3812, 0.2352, 0.3766, 0.2251, 0.375, 0.214, 0.4074, 0.25, 0.5559, 0.25, 0.5773, 0.2534, 0.5965, 0.2632, 0.6118, 0.2785, 0.6216, 0.2977, 0.625, 0.3191, 0.625, 0.4309, 0.6216, 0.4523, 0.6118, 0.4715, 0.5965, 0.4868, 0.5773, 0.4966, 0.5559, 0.5, 0.4074, 0.5, 0.4074, 0.75, 0.5559, 0.75, 0.5773, 0.7534, 0.5965, 0.7632, 0.6118, 0.7785, 0.6216, 0.7977, 0.625, 0.8191, 0.625, 0.9309, 0.6216, 0.9523, 0.6118, 0.9715, 0.5965, 0.9868, 0.5773, 0.9966, 0.5559, 1.0, 0.4074, 1.0, 0.375, 0.536, 0.3766, 0.5249, 0.3812, 0.5148, 0.3883, 0.5069, 0.3974, 0.5018, 0.4074, 0.5, 0.5559, 0.5, 0.5559, 0.75, 0.4074, 0.75, 0.3974, 0.7482, 0.3883, 0.7431, 0.3812, 0.7352, 0.3766, 0.7251, 0.375, 0.714, 0.6941, 0.5, 0.8059, 0.5, 0.8059, 0.75, 0.6941, 0.75, 0.4074, 0.25, 0.5559, 0.25, 0.5773, 0.2534, 0.5965, 0.2632, 0.6118, 0.2785, 0.6216, 0.2977, 0.625, 0.3191, 0.625, 0.4309, 0.6216, 0.4523, 0.6118, 0.4715, 0.5965, 0.4868, 0.5773, 0.4966, 0.5559, 0.5, 0.4074, 0.5, 0.4074, 0.75, 0.5559, 0.75, 0.5773, 0.7534, 0.5965, 0.7632, 0.6118, 0.7785, 0.6216, 0.7977, 0.625, 0.8191, 0.625, 0.9309, 0.6216, 0.9523, 0.6118, 0.9715, 0.5965, 0.9868, 0.5773, 0.9966, 0.5559, 1.0, 0.4074, 1.0, 0.375, 0.536, 0.3766, 0.5249, 0.3812, 0.5148, 0.3883, 0.5069, 0.3974, 0.5018, 0.4074, 0.5, 0.5559, 0.5, 0.5559, 0.75, 0.4074, 0.75, 0.3974, 0.7482, 0.3883, 0.7431, 0.3812, 0.7352, 0.3766, 0.7251, 0.375, 0.714, 0.8059, 0.75, 0.8059, 0.5, 0.8273, 0.5, 0.8273, 0.75, 0.8273, 0.75, 0.8273, 0.5, 0.875, 0.5, 0.875, 0.75, 0.625, 0.0, 0.625, 0.25, 0.5965, 0.25, 0.5965, 0.0, 0.5965, 0.0, 0.5965, 0.25, 0.5773, 0.25, 0.5773, 0.0, 0.5773, 0.0, 0.5773, 0.25, 0.5559, 0.25, 0.5559, 0.0, 0.6941, 0.5, 0.6941, 0.75, 0.6727, 0.75, 0.6727, 0.5, 0.6727, 0.5, 0.6727, 0.75, 0.6535, 0.75, 0.6535, 0.5, 0.6535, 0.5, 0.6535, 0.75, 0.5965, 0.75, 0.5965, 0.5, 0.5965, 0.5, 0.5965, 0.75, 0.5773, 0.75, 0.5773, 0.5, 0.5773, 0.5, 0.5773, 0.75, 0.5559, 0.75, 0.5559, 0.5, 0.8059, 0.75, 0.8059, 0.5, 0.8273, 0.5, 0.8273, 0.75, 0.8273, 0.75, 0.8273, 0.5, 0.875, 0.5, 0.875, 0.75, 0.625, 0.0, 0.625, 0.25, 0.5965, 0.25, 0.5965, 0.0, 0.5965, 0.0, 0.5965, 0.25, 0.5773, 0.25, 0.5773, 0.0, 0.5773, 0.0, 0.5773, 0.25, 0.5559, 0.25, 0.5559, 0.0, 0.6941, 0.5, 0.6941, 0.75, 0.6727, 0.75, 0.6727, 0.5, 0.6727, 0.5, 0.6727, 0.75, 0.6535, 0.75, 0.6535, 0.5, 0.6535, 0.5, 0.6535, 0.75, 0.5965, 0.75, 0.5965, 0.5, 0.5965, 0.5, 0.5965, 0.75, 0.5773, 0.75, 0.5773, 0.5, 0.5773, 0.5, 0.5773, 0.75, 0.5559, 0.75, 0.5559, 0.5, 0.375, 0.03597, 0.3766, 0.02486, 0.3812, 0.01483, 0.3883, 0.00687, 0.3974, 0.001761, 0.4074, 0.0, 0.5559, 0.0, 0.5559, 0.25, 0.4074, 0.25, 0.3974, 0.2482, 0.3883, 0.2431, 0.3812, 0.2352, 0.3766, 0.2251, 0.375, 0.214, 0.375, 0.536, 0.125, 0.536, 0.125, 0.5249, 0.375, 0.5249, 0.375, 0.5249, 0.125, 0.5249, 0.125, 0.5148, 0.375, 0.5148, 0.375, 0.5148, 0.125, 0.5148, 0.125, 0.5, 0.375, 0.5, 0.375, 0.5, 0.375, 0.25, 0.3974, 0.25, 0.3974, 0.5, 0.3974, 0.5, 0.3974, 0.25, 0.4074, 0.25, 0.4074, 0.5, 0.125, 0.714, 0.375, 0.714, 0.375, 0.7251, 0.125, 0.7251, 0.125, 0.7251, 0.375, 0.7251, 0.375, 0.7352, 0.125, 0.7352, 0.125, 0.7352, 0.375, 0.7352, 0.375, 0.75, 0.125, 0.75, 0.375, 1.0, 0.375, 0.75, 0.3974, 0.75, 0.3974, 1.0, 0.3974, 1.0, 0.3974, 0.75, 0.4074, 0.75, 0.4074, 1.0, 0.375, 0.536, 0.125, 0.536, 0.125, 0.5249, 0.375, 0.5249, 0.375, 0.5249, 0.125, 0.5249, 0.125, 0.5148, 0.375, 0.5148, 0.375, 0.5148, 0.125, 0.5148, 0.125, 0.5, 0.375, 0.5, 0.375, 0.5, 0.375, 0.25, 0.3974, 0.25, 0.3974, 0.5, 0.3974, 0.5, 0.3974, 0.25, 0.4074, 0.25, 0.4074, 0.5, 0.125, 0.714, 0.375, 0.714, 0.375, 0.7251, 0.125, 0.7251, 0.125, 0.7251, 0.375, 0.7251, 0.375, 0.7352, 0.125, 0.7352, 0.125, 0.7352, 0.375, 0.7352, 0.375, 0.75, 0.125, 0.75, 0.375, 1.0, 0.375, 0.75, 0.3974, 0.75, 0.3974, 1.0, 0.3974, 1.0, 0.3974, 0.75, 0.4074, 0.75, 0.4074, 1.0, 0.125, 0.536, 0.375, 0.536, 0.375, 0.714, 0.125, 0.714])
me_cube_001.materials.append(mat_material_001)
me_cube_001.update()
me_cube_003 = bpy.data.meshes.new('Cube.003')
me_cube_003.from_pydata([(-1.0, -1.0, -1.0), (-1.0, -1.0, 1.0), (-1.0, 1.0, -1.0), (-1.0, 1.0, 1.0), (1.0, -1.0, -1.0), (1.0, -1.0, 1.0), (1.0, 1.0, -1.0), (1.0, 1.0, 1.0), (-1.0, 0.3333, -1.0), (-1.0, -0.3333, -1.0), (-1.0, -0.3333, 1.0), (-1.0, 0.3333, 1.0), (1.0, -0.3333, -1.0), (1.0, 0.3333, -1.0), (1.0, 0.3333, 1.0), (1.0, -0.3333, 1.0), (-1.0, -1.0, -0.3333), (-1.0, -1.0, 0.3333), (-1.0, 1.0, 0.3333), (-1.0, 1.0, -0.3333), (1.0, 1.0, 0.3333), (1.0, 1.0, -0.3333), (1.0, -1.0, 0.3333), (1.0, -1.0, -0.3333), (1.0, 0.3333, 0.3333), (1.0, 0.3333, -0.3333), (1.0, -0.3333, 0.3333), (1.0, -0.3333, -0.3333), (-1.0, -0.3333, 0.3333), (-1.0, -0.3333, -0.3333), (-1.0, 0.3333, 0.3333), (-1.0, 0.3333, -0.3333)], [], [(30, 11, 3, 18), (18, 3, 7, 20), (26, 15, 5, 22), (22, 5, 1, 17), (9, 12, 4, 0), (15, 10, 1, 5), (7, 3, 11, 14), (14, 11, 10, 15), (2, 6, 13, 8), (8, 13, 12, 9), (20, 7, 14, 24), (17, 1, 10, 28), (28, 10, 11, 30), (9, 29, 31, 8), (29, 28, 30, 31), (0, 16, 29, 9), (16, 17, 28, 29), (6, 21, 25, 13), (4, 23, 16, 0), (23, 22, 17, 16), (12, 27, 23, 4), (2, 19, 21, 6), (19, 18, 20, 21), (8, 31, 19, 2), (31, 30, 18, 19)])
_uv = me_cube_003.uv_layers.new(name='UVMap')
_uv.uv.foreach_set('vector', [0.5417, 0.1667, 0.625, 0.1667, 0.625, 0.25, 0.5417, 0.25, 0.5417, 0.25, 0.625, 0.25, 0.625, 0.5, 0.5417, 0.5, 0.5417, 0.6667, 0.625, 0.6667, 0.625, 0.75, 0.5417, 0.75, 0.5417, 0.75, 0.625, 0.75, 0.625, 1.0, 0.5417, 1.0, 0.125, 0.6667, 0.375, 0.6667, 0.375, 0.75, 0.125, 0.75, 0.625, 0.6667, 0.875, 0.6667, 0.875, 0.75, 0.625, 0.75, 0.625, 0.5, 0.875, 0.5, 0.875, 0.5833, 0.625, 0.5833, 0.625, 0.5833, 0.875, 0.5833, 0.875, 0.6667, 0.625, 0.6667, 0.125, 0.5, 0.375, 0.5, 0.375, 0.5833, 0.125, 0.5833, 0.125, 0.5833, 0.375, 0.5833, 0.375, 0.6667, 0.125, 0.6667, 0.5417, 0.5, 0.625, 0.5, 0.625, 0.5833, 0.5417, 0.5833, 0.5417, 0.0, 0.625, 0.0, 0.625, 0.08333, 0.5417, 0.08333, 0.5417, 0.08333, 0.625, 0.08333, 0.625, 0.1667, 0.5417, 0.1667, 0.375, 0.08333, 0.4583, 0.08333, 0.4583, 0.1667, 0.375, 0.1667, 0.4583, 0.08333, 0.5417, 0.08333, 0.5417, 0.1667, 0.4583, 0.1667, 0.375, 0.0, 0.4583, 0.0, 0.4583, 0.08333, 0.375, 0.08333, 0.4583, 0.0, 0.5417, 0.0, 0.5417, 0.08333, 0.4583, 0.08333, 0.375, 0.5, 0.4583, 0.5, 0.4583, 0.5833, 0.375, 0.5833, 0.375, 0.75, 0.4583, 0.75, 0.4583, 1.0, 0.375, 1.0, 0.4583, 0.75, 0.5417, 0.75, 0.5417, 1.0, 0.4583, 1.0, 0.375, 0.6667, 0.4583, 0.6667, 0.4583, 0.75, 0.375, 0.75, 0.375, 0.25, 0.4583, 0.25, 0.4583, 0.5, 0.375, 0.5, 0.4583, 0.25, 0.5417, 0.25, 0.5417, 0.5, 0.4583, 0.5, 0.375, 0.1667, 0.4583, 0.1667, 0.4583, 0.25, 0.375, 0.25, 0.4583, 0.1667, 0.5417, 0.1667, 0.5417, 0.25, 0.4583, 0.25])
me_cube_003.update()
me_cube_004 = bpy.data.meshes.new('Cube.004')
me_cube_004.from_pydata([(1.09, -0.2629, -0.8236), (1.059, 0.3125, -0.8933), (1.09, 0.2859, 0.8226), (1.035, -0.3149, 0.933), (1.09, 0.8346, 0.2738), (1.059, 0.9043, -0.3015), (1.035, -0.933, 0.3149), (1.035, -0.933, -0.3033), (1.09, 0.2859, 0.2738), (1.059, 0.3125, -0.3015), (1.035, -0.3149, 0.3149), (1.035, -0.3149, -0.3033), (1.879, -0.2629, -0.8236), (1.879, 0.2859, -0.8236), (1.879, 0.2859, 0.8226), (1.879, -0.2629, 0.8226), (1.879, 0.2859, -0.2749), (1.879, -0.2629, -0.2749), (1.879, 0.8346, 0.2738), (1.879, 0.8346, -0.2749), (1.879, -0.8116, 0.2738), (1.879, -0.8116, -0.2749), (1.879, 0.2859, 0.2738), (1.879, -0.2629, 0.2738)], [], [(8, 10, 3, 2), (1, 0, 11, 9), (9, 11, 10, 8), (5, 9, 8, 4), (11, 7, 6, 10), (22, 14, 15, 23), (13, 16, 17, 12), (16, 22, 23, 17), (19, 18, 22, 16), (17, 23, 20, 21), (8, 2, 14, 22), (4, 8, 22, 18), (11, 0, 12, 17), (0, 1, 13, 12), (7, 11, 17, 21), (5, 4, 18, 19), (2, 3, 15, 14), (3, 10, 23, 15), (10, 6, 20, 23), (6, 7, 21, 20), (9, 5, 19, 16), (1, 9, 16, 13)])
_uv = me_cube_004.uv_layers.new(name='UVMap')
_uv.uv.foreach_set('vector', [0.5417, 0.5833, 0.5417, 0.6667, 0.625, 0.6667, 0.625, 0.5833, 0.375, 0.5833, 0.375, 0.6667, 0.4583, 0.6667, 0.4583, 0.5833, 0.4583, 0.5833, 0.4583, 0.6667, 0.5417, 0.6667, 0.5417, 0.5833, 0.4583, 0.5, 0.4583, 0.5833, 0.5417, 0.5833, 0.5417, 0.5, 0.4583, 0.6667, 0.4583, 0.75, 0.5417, 0.75, 0.5417, 0.6667, 0.5417, 0.5833, 0.625, 0.5833, 0.625, 0.6667, 0.5417, 0.6667, 0.375, 0.5833, 0.4583, 0.5833, 0.4583, 0.6667, 0.375, 0.6667, 0.4583, 0.5833, 0.5417, 0.5833, 0.5417, 0.6667, 0.4583, 0.6667, 0.4583, 0.5, 0.5417, 0.5, 0.5417, 0.5833, 0.4583, 0.5833, 0.4583, 0.6667, 0.5417, 0.6667, 0.5417, 0.75, 0.4583, 0.75, 0.5417, 0.5833, 0.625, 0.5833, 0.625, 0.5833, 0.5417, 0.5833, 0.5417, 0.5, 0.5417, 0.5833, 0.5417, 0.5833, 0.5417, 0.5, 0.4583, 0.6667, 0.375, 0.6667, 0.375, 0.6667, 0.4583, 0.6667, 0.375, 0.6667, 0.375, 0.5833, 0.375, 0.5833, 0.375, 0.6667, 0.4583, 0.75, 0.4583, 0.6667, 0.4583, 0.6667, 0.4583, 0.75, 0.4583, 0.5, 0.5417, 0.5, 0.5417, 0.5, 0.4583, 0.5, 0.625, 0.5833, 0.625, 0.6667, 0.625, 0.6667, 0.625, 0.5833, 0.625, 0.6667, 0.5417, 0.6667, 0.5417, 0.6667, 0.625, 0.6667, 0.5417, 0.6667, 0.5417, 0.75, 0.5417, 0.75, 0.5417, 0.6667, 0.5417, 0.75, 0.4583, 0.75, 0.4583, 0.75, 0.5417, 0.75, 0.4583, 0.5833, 0.4583, 0.5, 0.4583, 0.5, 0.4583, 0.5833, 0.375, 0.5833, 0.4583, 0.5833, 0.4583, 0.5833, 0.375, 0.5833])
me_cube_004.materials.append(mat_material_002)
me_cube_004.update()
me_cylinder = bpy.data.meshes.new('Cylinder')
me_cylinder.from_pydata([(0.0, 1.0, -1.0), (0.0, 1.0, 1.0), (0.1951, 0.9808, -1.0), (0.1951, 0.9808, 1.0), (0.3827, 0.9239, -1.0), (0.3827, 0.9239, 1.0), (0.5556, 0.8315, -1.0), (0.5556, 0.8315, 1.0), (0.7071, 0.7071, -1.0), (0.7071, 0.7071, 1.0), (0.8315, 0.5556, -1.0), (0.8315, 0.5556, 1.0), (0.9239, 0.3827, -1.0), (0.9239, 0.3827, 1.0), (0.9808, 0.1951, -1.0), (0.9808, 0.1951, 1.0), (1.0, 0.0, -1.0), (1.0, 0.0, 1.0), (0.9808, -0.1951, -1.0), (0.9808, -0.1951, 1.0), (0.9239, -0.3827, -1.0), (0.9239, -0.3827, 1.0), (0.8315, -0.5556, -1.0), (0.8315, -0.5556, 1.0), (0.7071, -0.7071, -1.0), (0.7071, -0.7071, 1.0), (0.5556, -0.8315, -1.0), (0.5556, -0.8315, 1.0), (0.3827, -0.9239, -1.0), (0.3827, -0.9239, 1.0), (0.1951, -0.9808, -1.0), (0.1951, -0.9808, 1.0), (0.0, -1.0, -1.0), (0.0, -1.0, 1.0), (-0.1951, -0.9808, -1.0), (-0.1951, -0.9808, 1.0), (-0.3827, -0.9239, -1.0), (-0.3827, -0.9239, 1.0), (-0.5556, -0.8315, -1.0), (-0.5556, -0.8315, 1.0), (-0.7071, -0.7071, -1.0), (-0.7071, -0.7071, 1.0), (-0.8315, -0.5556, -1.0), (-0.8315, -0.5556, 1.0), (-0.9239, -0.3827, -1.0), (-0.9239, -0.3827, 1.0), (-0.9808, -0.1951, -1.0), (-0.9808, -0.1951, 1.0), (-1.0, 0.0, -1.0), (-1.0, 0.0, 1.0), (-0.9808, 0.1951, -1.0), (-0.9808, 0.1951, 1.0), (-0.9239, 0.3827, -1.0), (-0.9239, 0.3827, 1.0), (-0.8315, 0.5556, -1.0), (-0.8315, 0.5556, 1.0), (-0.7071, 0.7071, -1.0), (-0.7071, 0.7071, 1.0), (-0.5556, 0.8315, -1.0), (-0.5556, 0.8315, 1.0), (-0.3827, 0.9239, -1.0), (-0.3827, 0.9239, 1.0), (-0.1951, 0.9808, -1.0), (-0.1951, 0.9808, 1.0)], [], [(0, 1, 3, 2), (2, 3, 5, 4), (4, 5, 7, 6), (6, 7, 9, 8), (8, 9, 11, 10), (10, 11, 13, 12), (12, 13, 15, 14), (14, 15, 17, 16), (16, 17, 19, 18), (18, 19, 21, 20), (20, 21, 23, 22), (22, 23, 25, 24), (24, 25, 27, 26), (26, 27, 29, 28), (28, 29, 31, 30), (30, 31, 33, 32), (32, 33, 35, 34), (34, 35, 37, 36), (36, 37, 39, 38), (38, 39, 41, 40), (40, 41, 43, 42), (42, 43, 45, 44), (44, 45, 47, 46), (46, 47, 49, 48), (48, 49, 51, 50), (50, 51, 53, 52), (52, 53, 55, 54), (54, 55, 57, 56), (56, 57, 59, 58), (58, 59, 61, 60), (3, 1, 63, 61, 59, 57, 55, 53, 51, 49, 47, 45, 43, 41, 39, 37, 35, 33, 31, 29, 27, 25, 23, 21, 19, 17, 15, 13, 11, 9, 7, 5), (60, 61, 63, 62), (62, 63, 1, 0), (0, 2, 4, 6, 8, 10, 12, 14, 16, 18, 20, 22, 24, 26, 28, 30, 32, 34, 36, 38, 40, 42, 44, 46, 48, 50, 52, 54, 56, 58, 60, 62)])
_uv = me_cylinder.uv_layers.new(name='UVMap')
_uv.uv.foreach_set('vector', [1.0, 0.5, 1.0, 1.0, 0.9688, 1.0, 0.9688, 0.5, 0.9688, 0.5, 0.9688, 1.0, 0.9375, 1.0, 0.9375, 0.5, 0.9375, 0.5, 0.9375, 1.0, 0.9062, 1.0, 0.9062, 0.5, 0.9062, 0.5, 0.9062, 1.0, 0.875, 1.0, 0.875, 0.5, 0.875, 0.5, 0.875, 1.0, 0.8438, 1.0, 0.8438, 0.5, 0.8438, 0.5, 0.8438, 1.0, 0.8125, 1.0, 0.8125, 0.5, 0.8125, 0.5, 0.8125, 1.0, 0.7812, 1.0, 0.7812, 0.5, 0.7812, 0.5, 0.7812, 1.0, 0.75, 1.0, 0.75, 0.5, 0.75, 0.5, 0.75, 1.0, 0.7188, 1.0, 0.7188, 0.5, 0.7188, 0.5, 0.7188, 1.0, 0.6875, 1.0, 0.6875, 0.5, 0.6875, 0.5, 0.6875, 1.0, 0.6562, 1.0, 0.6562, 0.5, 0.6562, 0.5, 0.6562, 1.0, 0.625, 1.0, 0.625, 0.5, 0.625, 0.5, 0.625, 1.0, 0.5938, 1.0, 0.5938, 0.5, 0.5938, 0.5, 0.5938, 1.0, 0.5625, 1.0, 0.5625, 0.5, 0.5625, 0.5, 0.5625, 1.0, 0.5312, 1.0, 0.5312, 0.5, 0.5312, 0.5, 0.5312, 1.0, 0.5, 1.0, 0.5, 0.5, 0.5, 0.5, 0.5, 1.0, 0.4688, 1.0, 0.4688, 0.5, 0.4688, 0.5, 0.4688, 1.0, 0.4375, 1.0, 0.4375, 0.5, 0.4375, 0.5, 0.4375, 1.0, 0.4062, 1.0, 0.4062, 0.5, 0.4062, 0.5, 0.4062, 1.0, 0.375, 1.0, 0.375, 0.5, 0.375, 0.5, 0.375, 1.0, 0.3438, 1.0, 0.3438, 0.5, 0.3438, 0.5, 0.3438, 1.0, 0.3125, 1.0, 0.3125, 0.5, 0.3125, 0.5, 0.3125, 1.0, 0.2812, 1.0, 0.2812, 0.5, 0.2812, 0.5, 0.2812, 1.0, 0.25, 1.0, 0.25, 0.5, 0.25, 0.5, 0.25, 1.0, 0.2188, 1.0, 0.2188, 0.5, 0.2188, 0.5, 0.2188, 1.0, 0.1875, 1.0, 0.1875, 0.5, 0.1875, 0.5, 0.1875, 1.0, 0.1562, 1.0, 0.1562, 0.5, 0.1562, 0.5, 0.1562, 1.0, 0.125, 1.0, 0.125, 0.5, 0.125, 0.5, 0.125, 1.0, 0.09375, 1.0, 0.09375, 0.5, 0.09375, 0.5, 0.09375, 1.0, 0.0625, 1.0, 0.0625, 0.5, 0.2968, 0.4854, 0.25, 0.49, 0.2032, 0.4854, 0.1582, 0.4717, 0.1167, 0.4496, 0.08029, 0.4197, 0.05045, 0.3833, 0.02827, 0.3418, 0.01461, 0.2968, 0.01, 0.25, 0.01461, 0.2032, 0.02827, 0.1582, 0.05045, 0.1167, 0.08029, 0.08029, 0.1167, 0.05045, 0.1582, 0.02827, 0.2032, 0.01461, 0.25, 0.01, 0.2968, 0.01461, 0.3418, 0.02827, 0.3833, 0.05045, 0.4197, 0.08029, 0.4496, 0.1167, 0.4717, 0.1582, 0.4854, 0.2032, 0.49, 0.25, 0.4854, 0.2968, 0.4717, 0.3418, 0.4496, 0.3833, 0.4197, 0.4197, 0.3833, 0.4496, 0.3418, 0.4717, 0.0625, 0.5, 0.0625, 1.0, 0.03125, 1.0, 0.03125, 0.5, 0.03125, 0.5, 0.03125, 1.0, 0.0, 1.0, 0.0, 0.5, 0.75, 0.49, 0.7968, 0.4854, 0.8418, 0.4717, 0.8833, 0.4496, 0.9197, 0.4197, 0.9496, 0.3833, 0.9717, 0.3418, 0.9854, 0.2968, 0.99, 0.25, 0.9854, 0.2032, 0.9717, 0.1582, 0.9496, 0.1167, 0.9197, 0.08029, 0.8833, 0.05045, 0.8418, 0.02827, 0.7968, 0.01461, 0.75, 0.01, 0.7032, 0.01461, 0.6582, 0.02827, 0.6167, 0.05045, 0.5803, 0.08029, 0.5504, 0.1167, 0.5283, 0.1582, 0.5146, 0.2032, 0.51, 0.25, 0.5146, 0.2968, 0.5283, 0.3418, 0.5504, 0.3833, 0.5803, 0.4197, 0.6167, 0.4496, 0.6582, 0.4717, 0.7032, 0.4854])
me_cylinder.update()

# ---- objects
ob_cube = bpy.data.objects.new('Cube', me_cube)
ob_light = bpy.data.objects.new('Light', light_light)
ob_camera = bpy.data.objects.new('Camera', cam_camera)
ob_lacci = bpy.data.objects.new('lacci', me_cube_001)
ob_cube_002 = bpy.data.objects.new('Cube.002', me_cube_003)
ob_croce = bpy.data.objects.new('croce', me_cube_004)
ob_cylinder = bpy.data.objects.new('Cylinder', me_cylinder)

# ---- transforms, parenting, visibility, modifiers, constraints
ob_cube.location = (-0.7384, -0.327, -1.14)
ob_cube.rotation_euler = (-1.344e-07, -1.571, 0.0)
ob_cube.scale = (1.067, 1.578, 0.4235)
ob_cube.lock_rotations_4d = False
ob_cube.empty_display_type = 'ARROWS'
ob_cube.lineart.crease_threshold = 0.0
ob_light.location = (3.338, 0.6785, 4.764)
ob_light.rotation_euler = (0.6503, 0.05522, 1.866)
ob_light.lock_rotations_4d = False
ob_light.empty_display_type = 'ARROWS'
ob_light.color = (0.0, 0.0, 0.0, 0.0)
ob_light.lineart.crease_threshold = 0.0
ob_camera.location = (7.359, -6.926, 4.958)
ob_camera.rotation_euler = (1.109, 0.0, 0.8149)
ob_camera.lock_rotations_4d = False
ob_camera.empty_display_type = 'ARROWS'
ob_camera.color = (0.0, 0.0, 0.0, 0.0)
ob_camera.display_type = 'WIRE'
ob_camera.lineart.crease_threshold = 0.0
ob_lacci.location = (-0.7384, 0.6295, -0.2043)
ob_lacci.scale = (0.4907, 0.1614, 0.2114)
ob_cube_002.location = (-0.7305, -0.327, -1.14)
ob_cube_002.scale = (0.2336, 0.5579, 0.5579)
ob_croce.location = (-0.7305, -0.327, -1.14)
ob_croce.scale = (0.2336, 0.5579, 0.5579)
ob_cylinder.location = (-0.4, -0.327, -1.14)
ob_cylinder.rotation_euler = (-1.344e-07, -1.571, 0.0)
ob_cylinder.scale = (0.5186, 0.5186, 0.1018)

# ---- collection membership
col_collection.objects.link(ob_cube)
col_collection.objects.link(ob_light)
col_collection.objects.link(ob_camera)
col_collection.objects.link(ob_lacci)
col_collection.objects.link(ob_cube_002)
col_collection.objects.link(ob_croce)
col_collection.objects.link(ob_cylinder)

# ---- scene / render settings (as saved in the file)
scene.camera = ob_camera
scene.frame_start = 1; scene.frame_end = 250; scene.frame_set(1)
scene.render.engine = 'BLENDER_EEVEE_NEXT'
scene.cycles.sampling_pattern = 'TABULATED_SOBOL'
bpy.context.view_layer.update()
